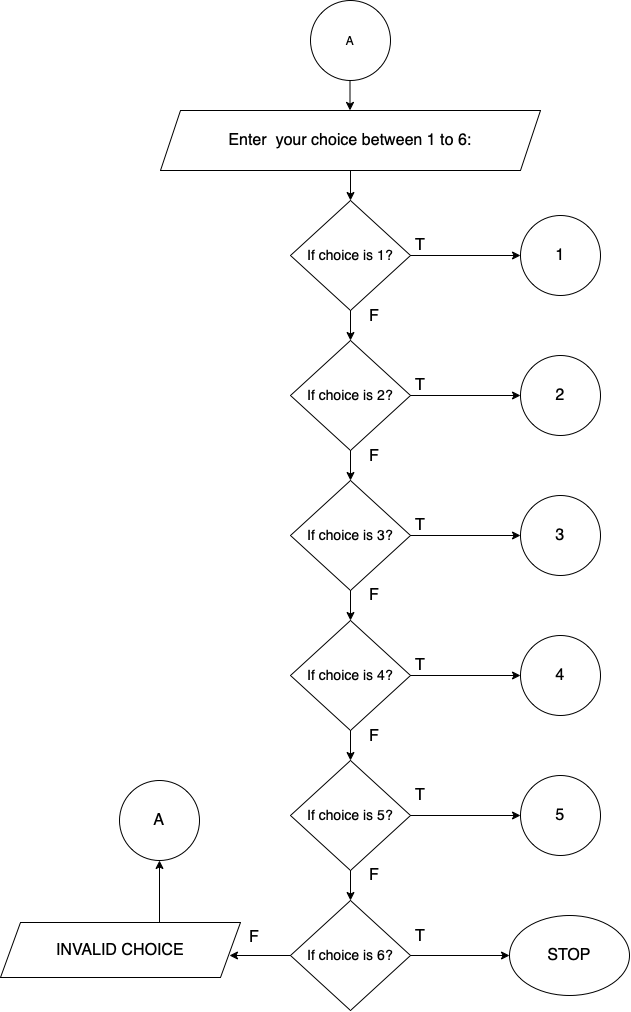

The diagram above was exported from draw.io. Its source (the exported page's mxGraphModel, read from the mxfile embedded in the PNG):
<mxGraphModel dx="1351" dy="740" grid="1" gridSize="10" guides="1" tooltips="1" connect="1" arrows="1" fold="1" page="1" pageScale="1" pageWidth="850" pageHeight="1100" math="0" shadow="0">
  <root>
    <mxCell id="3RJQSWqCRoZoVT8oAFip-0" />
    <mxCell id="3RJQSWqCRoZoVT8oAFip-1" parent="3RJQSWqCRoZoVT8oAFip-0" />
    <mxCell id="3RJQSWqCRoZoVT8oAFip-2" value="A" style="ellipse;whiteSpace=wrap;html=1;aspect=fixed;" parent="3RJQSWqCRoZoVT8oAFip-1" vertex="1">
      <mxGeometry x="360" y="40" width="80" height="80" as="geometry" />
    </mxCell>
    <mxCell id="3RJQSWqCRoZoVT8oAFip-65" style="edgeStyle=orthogonalEdgeStyle;rounded=0;orthogonalLoop=1;jettySize=auto;html=1;entryX=0.5;entryY=0;entryDx=0;entryDy=0;fontSize=17;" parent="3RJQSWqCRoZoVT8oAFip-1" source="3RJQSWqCRoZoVT8oAFip-4" target="3RJQSWqCRoZoVT8oAFip-7" edge="1">
      <mxGeometry relative="1" as="geometry" />
    </mxCell>
    <mxCell id="3RJQSWqCRoZoVT8oAFip-4" value="&lt;span style=&quot;font-size: 16px&quot;&gt;Enter &amp;nbsp;your choice between 1 to 6:&lt;/span&gt;" style="shape=parallelogram;perimeter=parallelogramPerimeter;whiteSpace=wrap;html=1;fixedSize=1;" parent="3RJQSWqCRoZoVT8oAFip-1" vertex="1">
      <mxGeometry x="210" y="150" width="380" height="60" as="geometry" />
    </mxCell>
    <mxCell id="3RJQSWqCRoZoVT8oAFip-62" style="edgeStyle=orthogonalEdgeStyle;rounded=0;orthogonalLoop=1;jettySize=auto;html=1;entryX=0;entryY=0.5;entryDx=0;entryDy=0;fontSize=17;" parent="3RJQSWqCRoZoVT8oAFip-1" source="3RJQSWqCRoZoVT8oAFip-7" target="3RJQSWqCRoZoVT8oAFip-9" edge="1">
      <mxGeometry relative="1" as="geometry" />
    </mxCell>
    <mxCell id="3RJQSWqCRoZoVT8oAFip-67" style="edgeStyle=orthogonalEdgeStyle;rounded=0;orthogonalLoop=1;jettySize=auto;html=1;entryX=0.5;entryY=0;entryDx=0;entryDy=0;fontSize=17;" parent="3RJQSWqCRoZoVT8oAFip-1" source="3RJQSWqCRoZoVT8oAFip-7" edge="1">
      <mxGeometry relative="1" as="geometry">
        <mxPoint x="400" y="380" as="targetPoint" />
      </mxGeometry>
    </mxCell>
    <mxCell id="3RJQSWqCRoZoVT8oAFip-7" value="&lt;span style=&quot;font-size: 14px&quot;&gt;If choice is 1?&lt;/span&gt;" style="rhombus;whiteSpace=wrap;html=1;fontSize=16;" parent="3RJQSWqCRoZoVT8oAFip-1" vertex="1">
      <mxGeometry x="340" y="240" width="120" height="110" as="geometry" />
    </mxCell>
    <mxCell id="3RJQSWqCRoZoVT8oAFip-9" value="1" style="ellipse;whiteSpace=wrap;html=1;aspect=fixed;fontSize=16;" parent="3RJQSWqCRoZoVT8oAFip-1" vertex="1">
      <mxGeometry x="570" y="255" width="80" height="80" as="geometry" />
    </mxCell>
    <mxCell id="3RJQSWqCRoZoVT8oAFip-12" value="" style="endArrow=classic;html=1;rounded=0;fontSize=16;" parent="3RJQSWqCRoZoVT8oAFip-1" edge="1">
      <mxGeometry width="50" height="50" relative="1" as="geometry">
        <mxPoint x="399.5" y="120" as="sourcePoint" />
        <mxPoint x="399.5" y="150" as="targetPoint" />
      </mxGeometry>
    </mxCell>
    <mxCell id="3RJQSWqCRoZoVT8oAFip-74" style="edgeStyle=orthogonalEdgeStyle;rounded=0;orthogonalLoop=1;jettySize=auto;html=1;entryX=0.5;entryY=0;entryDx=0;entryDy=0;fontSize=13;" parent="3RJQSWqCRoZoVT8oAFip-1" edge="1">
      <mxGeometry relative="1" as="geometry">
        <mxPoint x="400" y="470.0000000000001" as="sourcePoint" />
        <mxPoint x="400" y="469.9999999999999" as="targetPoint" />
      </mxGeometry>
    </mxCell>
    <mxCell id="3RJQSWqCRoZoVT8oAFip-73" style="edgeStyle=orthogonalEdgeStyle;rounded=0;orthogonalLoop=1;jettySize=auto;html=1;entryX=0.5;entryY=0;entryDx=0;entryDy=0;fontSize=13;" parent="3RJQSWqCRoZoVT8oAFip-1" edge="1">
      <mxGeometry relative="1" as="geometry">
        <mxPoint x="400" y="559.9999999999999" as="sourcePoint" />
        <mxPoint x="400" y="580" as="targetPoint" />
      </mxGeometry>
    </mxCell>
    <mxCell id="3RJQSWqCRoZoVT8oAFip-42" value="STOP" style="ellipse;whiteSpace=wrap;html=1;fontSize=16;" parent="3RJQSWqCRoZoVT8oAFip-1" vertex="1">
      <mxGeometry x="559" y="955" width="120" height="80" as="geometry" />
    </mxCell>
    <mxCell id="3RJQSWqCRoZoVT8oAFip-45" value="" style="edgeStyle=orthogonalEdgeStyle;rounded=0;orthogonalLoop=1;jettySize=auto;html=1;fontSize=16;" parent="3RJQSWqCRoZoVT8oAFip-1" target="3RJQSWqCRoZoVT8oAFip-48" edge="1">
      <mxGeometry relative="1" as="geometry">
        <mxPoint x="209" y="964.9999999999998" as="sourcePoint" />
      </mxGeometry>
    </mxCell>
    <mxCell id="3RJQSWqCRoZoVT8oAFip-48" value="A" style="ellipse;whiteSpace=wrap;html=1;aspect=fixed;fontSize=16;" parent="3RJQSWqCRoZoVT8oAFip-1" vertex="1">
      <mxGeometry x="169" y="820" width="80" height="80" as="geometry" />
    </mxCell>
    <mxCell id="3RJQSWqCRoZoVT8oAFip-49" value="T" style="text;html=1;strokeColor=none;fillColor=none;align=center;verticalAlign=middle;whiteSpace=wrap;rounded=0;fontSize=16;" parent="3RJQSWqCRoZoVT8oAFip-1" vertex="1">
      <mxGeometry x="440" y="270" width="60" height="30" as="geometry" />
    </mxCell>
    <mxCell id="3RJQSWqCRoZoVT8oAFip-50" value="F" style="text;html=1;strokeColor=none;fillColor=none;align=center;verticalAlign=middle;whiteSpace=wrap;rounded=0;fontSize=16;" parent="3RJQSWqCRoZoVT8oAFip-1" vertex="1">
      <mxGeometry x="394" y="481" width="60" height="30" as="geometry" />
    </mxCell>
    <mxCell id="3RJQSWqCRoZoVT8oAFip-51" value="T" style="text;html=1;strokeColor=none;fillColor=none;align=center;verticalAlign=middle;whiteSpace=wrap;rounded=0;fontSize=16;" parent="3RJQSWqCRoZoVT8oAFip-1" vertex="1">
      <mxGeometry x="440" y="550" width="60" height="30" as="geometry" />
    </mxCell>
    <mxCell id="3RJQSWqCRoZoVT8oAFip-52" value="T" style="text;html=1;strokeColor=none;fillColor=none;align=center;verticalAlign=middle;whiteSpace=wrap;rounded=0;fontSize=16;" parent="3RJQSWqCRoZoVT8oAFip-1" vertex="1">
      <mxGeometry x="440" y="410" width="60" height="30" as="geometry" />
    </mxCell>
    <mxCell id="3RJQSWqCRoZoVT8oAFip-53" value="F" style="text;html=1;strokeColor=none;fillColor=none;align=center;verticalAlign=middle;whiteSpace=wrap;rounded=0;fontSize=16;" parent="3RJQSWqCRoZoVT8oAFip-1" vertex="1">
      <mxGeometry x="394" y="341" width="60" height="30" as="geometry" />
    </mxCell>
    <mxCell id="3RJQSWqCRoZoVT8oAFip-54" value="F" style="text;html=1;strokeColor=none;fillColor=none;align=center;verticalAlign=middle;whiteSpace=wrap;rounded=0;fontSize=16;" parent="3RJQSWqCRoZoVT8oAFip-1" vertex="1">
      <mxGeometry x="394" y="620" width="60" height="30" as="geometry" />
    </mxCell>
    <mxCell id="3RJQSWqCRoZoVT8oAFip-55" value="F" style="text;html=1;strokeColor=none;fillColor=none;align=center;verticalAlign=middle;whiteSpace=wrap;rounded=0;fontSize=16;" parent="3RJQSWqCRoZoVT8oAFip-1" vertex="1">
      <mxGeometry x="394" y="761" width="60" height="30" as="geometry" />
    </mxCell>
    <mxCell id="3RJQSWqCRoZoVT8oAFip-56" value="T" style="text;html=1;strokeColor=none;fillColor=none;align=center;verticalAlign=middle;whiteSpace=wrap;rounded=0;fontSize=16;" parent="3RJQSWqCRoZoVT8oAFip-1" vertex="1">
      <mxGeometry x="440" y="690" width="60" height="30" as="geometry" />
    </mxCell>
    <mxCell id="3RJQSWqCRoZoVT8oAFip-58" value="T" style="text;html=1;strokeColor=none;fillColor=none;align=center;verticalAlign=middle;whiteSpace=wrap;rounded=0;fontSize=16;" parent="3RJQSWqCRoZoVT8oAFip-1" vertex="1">
      <mxGeometry x="440" y="961" width="60" height="30" as="geometry" />
    </mxCell>
    <mxCell id="3RJQSWqCRoZoVT8oAFip-59" value="F" style="text;html=1;strokeColor=none;fillColor=none;align=center;verticalAlign=middle;whiteSpace=wrap;rounded=0;fontSize=16;" parent="3RJQSWqCRoZoVT8oAFip-1" vertex="1">
      <mxGeometry x="394" y="900" width="60" height="30" as="geometry" />
    </mxCell>
    <mxCell id="3RJQSWqCRoZoVT8oAFip-60" value="F" style="text;html=1;strokeColor=none;fillColor=none;align=center;verticalAlign=middle;whiteSpace=wrap;rounded=0;fontSize=16;" parent="3RJQSWqCRoZoVT8oAFip-1" vertex="1">
      <mxGeometry x="274" y="962" width="60" height="30" as="geometry" />
    </mxCell>
    <mxCell id="3RJQSWqCRoZoVT8oAFip-79" value="" style="edgeStyle=orthogonalEdgeStyle;rounded=0;orthogonalLoop=1;jettySize=auto;html=1;fontSize=13;" parent="3RJQSWqCRoZoVT8oAFip-1" source="3RJQSWqCRoZoVT8oAFip-75" target="3RJQSWqCRoZoVT8oAFip-78" edge="1">
      <mxGeometry relative="1" as="geometry" />
    </mxCell>
    <mxCell id="zmVTY0bDeWbxWTYy633A-0" style="edgeStyle=orthogonalEdgeStyle;rounded=0;orthogonalLoop=1;jettySize=auto;html=1;entryX=0.5;entryY=0;entryDx=0;entryDy=0;fontSize=13;" parent="3RJQSWqCRoZoVT8oAFip-1" source="3RJQSWqCRoZoVT8oAFip-75" target="3RJQSWqCRoZoVT8oAFip-76" edge="1">
      <mxGeometry relative="1" as="geometry" />
    </mxCell>
    <mxCell id="3RJQSWqCRoZoVT8oAFip-75" value="&lt;span style=&quot;font-size: 14px&quot;&gt;If choice is 2?&lt;/span&gt;" style="rhombus;whiteSpace=wrap;html=1;fontSize=16;" parent="3RJQSWqCRoZoVT8oAFip-1" vertex="1">
      <mxGeometry x="340" y="380" width="120" height="110" as="geometry" />
    </mxCell>
    <mxCell id="3RJQSWqCRoZoVT8oAFip-81" value="" style="edgeStyle=orthogonalEdgeStyle;rounded=0;orthogonalLoop=1;jettySize=auto;html=1;fontSize=13;" parent="3RJQSWqCRoZoVT8oAFip-1" source="3RJQSWqCRoZoVT8oAFip-76" target="3RJQSWqCRoZoVT8oAFip-80" edge="1">
      <mxGeometry relative="1" as="geometry" />
    </mxCell>
    <mxCell id="zmVTY0bDeWbxWTYy633A-1" style="edgeStyle=orthogonalEdgeStyle;rounded=0;orthogonalLoop=1;jettySize=auto;html=1;entryX=0.5;entryY=0;entryDx=0;entryDy=0;fontSize=13;" parent="3RJQSWqCRoZoVT8oAFip-1" source="3RJQSWqCRoZoVT8oAFip-76" target="3RJQSWqCRoZoVT8oAFip-77" edge="1">
      <mxGeometry relative="1" as="geometry" />
    </mxCell>
    <mxCell id="3RJQSWqCRoZoVT8oAFip-76" value="&lt;span style=&quot;font-size: 14px&quot;&gt;If choice is 3?&lt;/span&gt;" style="rhombus;whiteSpace=wrap;html=1;fontSize=16;" parent="3RJQSWqCRoZoVT8oAFip-1" vertex="1">
      <mxGeometry x="340" y="520" width="120" height="110" as="geometry" />
    </mxCell>
    <mxCell id="3RJQSWqCRoZoVT8oAFip-83" value="" style="edgeStyle=orthogonalEdgeStyle;rounded=0;orthogonalLoop=1;jettySize=auto;html=1;fontSize=13;" parent="3RJQSWqCRoZoVT8oAFip-1" source="3RJQSWqCRoZoVT8oAFip-77" target="3RJQSWqCRoZoVT8oAFip-82" edge="1">
      <mxGeometry relative="1" as="geometry" />
    </mxCell>
    <mxCell id="zmVTY0bDeWbxWTYy633A-2" style="edgeStyle=orthogonalEdgeStyle;rounded=0;orthogonalLoop=1;jettySize=auto;html=1;entryX=0.5;entryY=0;entryDx=0;entryDy=0;fontSize=13;" parent="3RJQSWqCRoZoVT8oAFip-1" source="3RJQSWqCRoZoVT8oAFip-77" target="3RJQSWqCRoZoVT8oAFip-84" edge="1">
      <mxGeometry relative="1" as="geometry" />
    </mxCell>
    <mxCell id="3RJQSWqCRoZoVT8oAFip-77" value="&lt;span style=&quot;font-size: 14px&quot;&gt;If choice is 4?&lt;/span&gt;" style="rhombus;whiteSpace=wrap;html=1;fontSize=16;" parent="3RJQSWqCRoZoVT8oAFip-1" vertex="1">
      <mxGeometry x="340" y="660" width="120" height="110" as="geometry" />
    </mxCell>
    <mxCell id="3RJQSWqCRoZoVT8oAFip-78" value="2" style="ellipse;whiteSpace=wrap;html=1;aspect=fixed;fontSize=16;" parent="3RJQSWqCRoZoVT8oAFip-1" vertex="1">
      <mxGeometry x="570" y="395" width="80" height="80" as="geometry" />
    </mxCell>
    <mxCell id="3RJQSWqCRoZoVT8oAFip-80" value="3" style="ellipse;whiteSpace=wrap;html=1;aspect=fixed;fontSize=16;" parent="3RJQSWqCRoZoVT8oAFip-1" vertex="1">
      <mxGeometry x="570" y="535" width="80" height="80" as="geometry" />
    </mxCell>
    <mxCell id="3RJQSWqCRoZoVT8oAFip-82" value="4" style="ellipse;whiteSpace=wrap;html=1;aspect=fixed;fontSize=16;" parent="3RJQSWqCRoZoVT8oAFip-1" vertex="1">
      <mxGeometry x="570" y="675" width="80" height="80" as="geometry" />
    </mxCell>
    <mxCell id="3RJQSWqCRoZoVT8oAFip-86" value="" style="edgeStyle=orthogonalEdgeStyle;rounded=0;orthogonalLoop=1;jettySize=auto;html=1;fontSize=13;" parent="3RJQSWqCRoZoVT8oAFip-1" source="3RJQSWqCRoZoVT8oAFip-84" target="3RJQSWqCRoZoVT8oAFip-85" edge="1">
      <mxGeometry relative="1" as="geometry" />
    </mxCell>
    <mxCell id="zmVTY0bDeWbxWTYy633A-3" style="edgeStyle=orthogonalEdgeStyle;rounded=0;orthogonalLoop=1;jettySize=auto;html=1;entryX=0.5;entryY=0;entryDx=0;entryDy=0;fontSize=13;" parent="3RJQSWqCRoZoVT8oAFip-1" source="3RJQSWqCRoZoVT8oAFip-84" target="3RJQSWqCRoZoVT8oAFip-87" edge="1">
      <mxGeometry relative="1" as="geometry" />
    </mxCell>
    <mxCell id="3RJQSWqCRoZoVT8oAFip-84" value="&lt;span style=&quot;font-size: 14px&quot;&gt;If choice is 5?&lt;/span&gt;" style="rhombus;whiteSpace=wrap;html=1;fontSize=16;" parent="3RJQSWqCRoZoVT8oAFip-1" vertex="1">
      <mxGeometry x="340" y="800" width="120" height="110" as="geometry" />
    </mxCell>
    <mxCell id="3RJQSWqCRoZoVT8oAFip-85" value="5" style="ellipse;whiteSpace=wrap;html=1;aspect=fixed;fontSize=16;" parent="3RJQSWqCRoZoVT8oAFip-1" vertex="1">
      <mxGeometry x="570" y="815" width="80" height="80" as="geometry" />
    </mxCell>
    <mxCell id="3RJQSWqCRoZoVT8oAFip-90" style="edgeStyle=orthogonalEdgeStyle;rounded=0;orthogonalLoop=1;jettySize=auto;html=1;entryX=1;entryY=0.5;entryDx=0;entryDy=0;fontSize=13;" parent="3RJQSWqCRoZoVT8oAFip-1" source="3RJQSWqCRoZoVT8oAFip-87" edge="1">
      <mxGeometry relative="1" as="geometry">
        <mxPoint x="279" y="994.9999999999998" as="targetPoint" />
      </mxGeometry>
    </mxCell>
    <mxCell id="zmVTY0bDeWbxWTYy633A-4" value="" style="edgeStyle=orthogonalEdgeStyle;rounded=0;orthogonalLoop=1;jettySize=auto;html=1;fontSize=13;" parent="3RJQSWqCRoZoVT8oAFip-1" source="3RJQSWqCRoZoVT8oAFip-87" target="3RJQSWqCRoZoVT8oAFip-42" edge="1">
      <mxGeometry relative="1" as="geometry" />
    </mxCell>
    <mxCell id="3RJQSWqCRoZoVT8oAFip-87" value="&lt;span style=&quot;font-size: 14px&quot;&gt;If choice is 6?&lt;/span&gt;" style="rhombus;whiteSpace=wrap;html=1;fontSize=16;" parent="3RJQSWqCRoZoVT8oAFip-1" vertex="1">
      <mxGeometry x="340" y="940" width="120" height="110" as="geometry" />
    </mxCell>
    <mxCell id="zmVTY0bDeWbxWTYy633A-5" value="T" style="text;html=1;strokeColor=none;fillColor=none;align=center;verticalAlign=middle;whiteSpace=wrap;rounded=0;fontSize=16;" parent="3RJQSWqCRoZoVT8oAFip-1" vertex="1">
      <mxGeometry x="440" y="820" width="60" height="30" as="geometry" />
    </mxCell>
    <mxCell id="O7WcqXBZIBB5xkNJJwp5-0" value="&lt;span style=&quot;font-size: 16px&quot;&gt;INVALID CHOICE&lt;/span&gt;" style="shape=parallelogram;perimeter=parallelogramPerimeter;whiteSpace=wrap;html=1;fixedSize=1;" vertex="1" parent="3RJQSWqCRoZoVT8oAFip-1">
      <mxGeometry x="50" y="962" width="240" height="55" as="geometry" />
    </mxCell>
  </root>
</mxGraphModel>